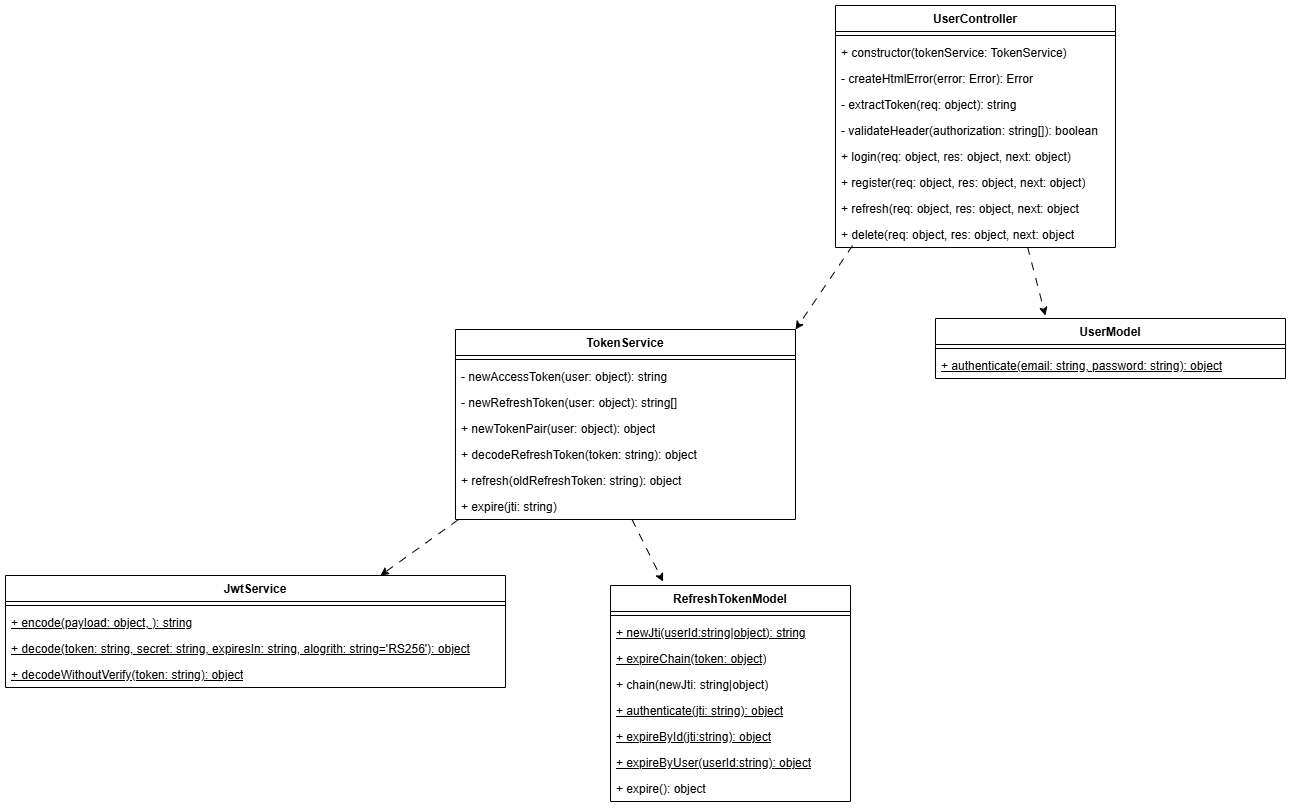

The diagram above was exported from draw.io. Its source (the exported page's mxGraphModel, read from the mxfile embedded in the PNG):
<mxGraphModel dx="1881" dy="709" grid="1" gridSize="10" guides="1" tooltips="1" connect="1" arrows="1" fold="1" page="1" pageScale="1" pageWidth="850" pageHeight="1100" math="0" shadow="0">
  <root>
    <mxCell id="0" />
    <mxCell id="1" parent="0" />
    <mxCell id="LTxy-Lm1yNunXiUcABPg-1" value="JwtService" style="swimlane;fontStyle=1;align=center;verticalAlign=top;childLayout=stackLayout;horizontal=1;startSize=26;horizontalStack=0;resizeParent=1;resizeParentMax=0;resizeLast=0;collapsible=1;marginBottom=0;whiteSpace=wrap;html=1;" parent="1" vertex="1">
      <mxGeometry x="-300" y="640" width="500" height="112" as="geometry" />
    </mxCell>
    <mxCell id="LTxy-Lm1yNunXiUcABPg-3" value="" style="line;strokeWidth=1;fillColor=none;align=left;verticalAlign=middle;spacingTop=-1;spacingLeft=3;spacingRight=3;rotatable=0;labelPosition=right;points=[];portConstraint=eastwest;strokeColor=inherit;" parent="LTxy-Lm1yNunXiUcABPg-1" vertex="1">
      <mxGeometry y="26" width="500" height="8" as="geometry" />
    </mxCell>
    <mxCell id="LTxy-Lm1yNunXiUcABPg-4" value="+ encode(payload: object, ): string" style="text;strokeColor=none;fillColor=none;align=left;verticalAlign=top;spacingLeft=4;spacingRight=4;overflow=hidden;rotatable=0;points=[[0,0.5],[1,0.5]];portConstraint=eastwest;whiteSpace=wrap;html=1;fontStyle=4" parent="LTxy-Lm1yNunXiUcABPg-1" vertex="1">
      <mxGeometry y="34" width="500" height="26" as="geometry" />
    </mxCell>
    <mxCell id="LTxy-Lm1yNunXiUcABPg-9" value="+ decode(token: string, secret: string, expiresIn: string, alogrith: string='RS256'): object" style="text;strokeColor=none;fillColor=none;align=left;verticalAlign=top;spacingLeft=4;spacingRight=4;overflow=hidden;rotatable=0;points=[[0,0.5],[1,0.5]];portConstraint=eastwest;whiteSpace=wrap;html=1;fontStyle=4" parent="LTxy-Lm1yNunXiUcABPg-1" vertex="1">
      <mxGeometry y="60" width="500" height="26" as="geometry" />
    </mxCell>
    <mxCell id="LTxy-Lm1yNunXiUcABPg-2" value="+ decodeWithoutVerify(token: string): object" style="text;strokeColor=none;fillColor=none;align=left;verticalAlign=top;spacingLeft=4;spacingRight=4;overflow=hidden;rotatable=0;points=[[0,0.5],[1,0.5]];portConstraint=eastwest;whiteSpace=wrap;html=1;fontStyle=4" parent="LTxy-Lm1yNunXiUcABPg-1" vertex="1">
      <mxGeometry y="86" width="500" height="26" as="geometry" />
    </mxCell>
    <mxCell id="LTxy-Lm1yNunXiUcABPg-10" value="TokenService" style="swimlane;fontStyle=1;align=center;verticalAlign=top;childLayout=stackLayout;horizontal=1;startSize=26;horizontalStack=0;resizeParent=1;resizeParentMax=0;resizeLast=0;collapsible=1;marginBottom=0;whiteSpace=wrap;html=1;" parent="1" vertex="1">
      <mxGeometry x="150" y="394" width="340" height="190" as="geometry" />
    </mxCell>
    <mxCell id="LTxy-Lm1yNunXiUcABPg-12" value="" style="line;strokeWidth=1;fillColor=none;align=left;verticalAlign=middle;spacingTop=-1;spacingLeft=3;spacingRight=3;rotatable=0;labelPosition=right;points=[];portConstraint=eastwest;strokeColor=inherit;" parent="LTxy-Lm1yNunXiUcABPg-10" vertex="1">
      <mxGeometry y="26" width="340" height="8" as="geometry" />
    </mxCell>
    <mxCell id="LTxy-Lm1yNunXiUcABPg-13" value="- newAccessToken(user: object): string" style="text;strokeColor=none;fillColor=none;align=left;verticalAlign=top;spacingLeft=4;spacingRight=4;overflow=hidden;rotatable=0;points=[[0,0.5],[1,0.5]];portConstraint=eastwest;whiteSpace=wrap;html=1;" parent="LTxy-Lm1yNunXiUcABPg-10" vertex="1">
      <mxGeometry y="34" width="340" height="26" as="geometry" />
    </mxCell>
    <mxCell id="LTxy-Lm1yNunXiUcABPg-11" value="- newRefreshToken(user: object): string[]" style="text;strokeColor=none;fillColor=none;align=left;verticalAlign=top;spacingLeft=4;spacingRight=4;overflow=hidden;rotatable=0;points=[[0,0.5],[1,0.5]];portConstraint=eastwest;whiteSpace=wrap;html=1;" parent="LTxy-Lm1yNunXiUcABPg-10" vertex="1">
      <mxGeometry y="60" width="340" height="26" as="geometry" />
    </mxCell>
    <mxCell id="LTxy-Lm1yNunXiUcABPg-14" value="+ newTokenPair(user: object): object" style="text;strokeColor=none;fillColor=none;align=left;verticalAlign=top;spacingLeft=4;spacingRight=4;overflow=hidden;rotatable=0;points=[[0,0.5],[1,0.5]];portConstraint=eastwest;whiteSpace=wrap;html=1;" parent="LTxy-Lm1yNunXiUcABPg-10" vertex="1">
      <mxGeometry y="86" width="340" height="26" as="geometry" />
    </mxCell>
    <mxCell id="LTxy-Lm1yNunXiUcABPg-15" value="+ decodeRefreshToken(token: string): object" style="text;strokeColor=none;fillColor=none;align=left;verticalAlign=top;spacingLeft=4;spacingRight=4;overflow=hidden;rotatable=0;points=[[0,0.5],[1,0.5]];portConstraint=eastwest;whiteSpace=wrap;html=1;" parent="LTxy-Lm1yNunXiUcABPg-10" vertex="1">
      <mxGeometry y="112" width="340" height="26" as="geometry" />
    </mxCell>
    <mxCell id="LTxy-Lm1yNunXiUcABPg-16" value="+ refresh(oldRefreshToken: string): object" style="text;strokeColor=none;fillColor=none;align=left;verticalAlign=top;spacingLeft=4;spacingRight=4;overflow=hidden;rotatable=0;points=[[0,0.5],[1,0.5]];portConstraint=eastwest;whiteSpace=wrap;html=1;" parent="LTxy-Lm1yNunXiUcABPg-10" vertex="1">
      <mxGeometry y="138" width="340" height="26" as="geometry" />
    </mxCell>
    <mxCell id="nY1DbR7YaoWM7g25EeNT-2" value="+ expire(jti: string)" style="text;strokeColor=none;fillColor=none;align=left;verticalAlign=top;spacingLeft=4;spacingRight=4;overflow=hidden;rotatable=0;points=[[0,0.5],[1,0.5]];portConstraint=eastwest;whiteSpace=wrap;html=1;" parent="LTxy-Lm1yNunXiUcABPg-10" vertex="1">
      <mxGeometry y="164" width="340" height="26" as="geometry" />
    </mxCell>
    <mxCell id="LTxy-Lm1yNunXiUcABPg-17" value="" style="endArrow=classic;html=1;rounded=0;entryX=0.75;entryY=0;entryDx=0;entryDy=0;dashed=1;dashPattern=8 8;exitX=0.007;exitY=1.019;exitDx=0;exitDy=0;exitPerimeter=0;" parent="1" source="nY1DbR7YaoWM7g25EeNT-2" target="LTxy-Lm1yNunXiUcABPg-1" edge="1">
      <mxGeometry width="50" height="50" relative="1" as="geometry">
        <mxPoint x="146.94000000000005" y="607.998" as="sourcePoint" />
        <mxPoint x="450" y="330" as="targetPoint" />
      </mxGeometry>
    </mxCell>
    <mxCell id="LTxy-Lm1yNunXiUcABPg-18" value="UserModel" style="swimlane;fontStyle=1;align=center;verticalAlign=top;childLayout=stackLayout;horizontal=1;startSize=26;horizontalStack=0;resizeParent=1;resizeParentMax=0;resizeLast=0;collapsible=1;marginBottom=0;whiteSpace=wrap;html=1;" parent="1" vertex="1">
      <mxGeometry x="630" y="383" width="350" height="60" as="geometry" />
    </mxCell>
    <mxCell id="LTxy-Lm1yNunXiUcABPg-20" value="" style="line;strokeWidth=1;fillColor=none;align=left;verticalAlign=middle;spacingTop=-1;spacingLeft=3;spacingRight=3;rotatable=0;labelPosition=right;points=[];portConstraint=eastwest;strokeColor=inherit;" parent="LTxy-Lm1yNunXiUcABPg-18" vertex="1">
      <mxGeometry y="26" width="350" height="8" as="geometry" />
    </mxCell>
    <mxCell id="LTxy-Lm1yNunXiUcABPg-21" value="+ authenticate(email: string, password: string): object" style="text;strokeColor=none;fillColor=none;align=left;verticalAlign=top;spacingLeft=4;spacingRight=4;overflow=hidden;rotatable=0;points=[[0,0.5],[1,0.5]];portConstraint=eastwest;whiteSpace=wrap;html=1;fontStyle=4" parent="LTxy-Lm1yNunXiUcABPg-18" vertex="1">
      <mxGeometry y="34" width="350" height="26" as="geometry" />
    </mxCell>
    <mxCell id="LTxy-Lm1yNunXiUcABPg-22" value="RefreshTokenModel" style="swimlane;fontStyle=1;align=center;verticalAlign=top;childLayout=stackLayout;horizontal=1;startSize=26;horizontalStack=0;resizeParent=1;resizeParentMax=0;resizeLast=0;collapsible=1;marginBottom=0;whiteSpace=wrap;html=1;" parent="1" vertex="1">
      <mxGeometry x="305" y="650" width="240" height="216" as="geometry" />
    </mxCell>
    <mxCell id="LTxy-Lm1yNunXiUcABPg-24" value="" style="line;strokeWidth=1;fillColor=none;align=left;verticalAlign=middle;spacingTop=-1;spacingLeft=3;spacingRight=3;rotatable=0;labelPosition=right;points=[];portConstraint=eastwest;strokeColor=inherit;" parent="LTxy-Lm1yNunXiUcABPg-22" vertex="1">
      <mxGeometry y="26" width="240" height="8" as="geometry" />
    </mxCell>
    <mxCell id="LTxy-Lm1yNunXiUcABPg-25" value="+ newJti(userId:string|object): string" style="text;strokeColor=none;fillColor=none;align=left;verticalAlign=top;spacingLeft=4;spacingRight=4;overflow=hidden;rotatable=0;points=[[0,0.5],[1,0.5]];portConstraint=eastwest;whiteSpace=wrap;html=1;fontStyle=4" parent="LTxy-Lm1yNunXiUcABPg-22" vertex="1">
      <mxGeometry y="34" width="240" height="26" as="geometry" />
    </mxCell>
    <mxCell id="LTxy-Lm1yNunXiUcABPg-23" value="+ expireChain(token: object)" style="text;strokeColor=none;fillColor=none;align=left;verticalAlign=top;spacingLeft=4;spacingRight=4;overflow=hidden;rotatable=0;points=[[0,0.5],[1,0.5]];portConstraint=eastwest;whiteSpace=wrap;html=1;fontStyle=4" parent="LTxy-Lm1yNunXiUcABPg-22" vertex="1">
      <mxGeometry y="60" width="240" height="26" as="geometry" />
    </mxCell>
    <mxCell id="LTxy-Lm1yNunXiUcABPg-26" value="+ chain(newJti: string|object)" style="text;strokeColor=none;fillColor=none;align=left;verticalAlign=top;spacingLeft=4;spacingRight=4;overflow=hidden;rotatable=0;points=[[0,0.5],[1,0.5]];portConstraint=eastwest;whiteSpace=wrap;html=1;" parent="LTxy-Lm1yNunXiUcABPg-22" vertex="1">
      <mxGeometry y="86" width="240" height="26" as="geometry" />
    </mxCell>
    <mxCell id="LTxy-Lm1yNunXiUcABPg-27" value="+ authenticate(jti: string): object" style="text;strokeColor=none;fillColor=none;align=left;verticalAlign=top;spacingLeft=4;spacingRight=4;overflow=hidden;rotatable=0;points=[[0,0.5],[1,0.5]];portConstraint=eastwest;whiteSpace=wrap;html=1;fontStyle=4" parent="LTxy-Lm1yNunXiUcABPg-22" vertex="1">
      <mxGeometry y="112" width="240" height="26" as="geometry" />
    </mxCell>
    <mxCell id="USL1-46vAMmcH3fTehHU-1" value="+ expireById(jti:string): object" style="text;strokeColor=none;fillColor=none;align=left;verticalAlign=top;spacingLeft=4;spacingRight=4;overflow=hidden;rotatable=0;points=[[0,0.5],[1,0.5]];portConstraint=eastwest;whiteSpace=wrap;html=1;fontStyle=4" parent="LTxy-Lm1yNunXiUcABPg-22" vertex="1">
      <mxGeometry y="138" width="240" height="26" as="geometry" />
    </mxCell>
    <mxCell id="LTxy-Lm1yNunXiUcABPg-28" value="+ expireByUser(userId:string): object" style="text;strokeColor=none;fillColor=none;align=left;verticalAlign=top;spacingLeft=4;spacingRight=4;overflow=hidden;rotatable=0;points=[[0,0.5],[1,0.5]];portConstraint=eastwest;whiteSpace=wrap;html=1;fontStyle=4" parent="LTxy-Lm1yNunXiUcABPg-22" vertex="1">
      <mxGeometry y="164" width="240" height="26" as="geometry" />
    </mxCell>
    <mxCell id="LTxy-Lm1yNunXiUcABPg-29" value="+ expire(): object" style="text;strokeColor=none;fillColor=none;align=left;verticalAlign=top;spacingLeft=4;spacingRight=4;overflow=hidden;rotatable=0;points=[[0,0.5],[1,0.5]];portConstraint=eastwest;whiteSpace=wrap;html=1;" parent="LTxy-Lm1yNunXiUcABPg-22" vertex="1">
      <mxGeometry y="190" width="240" height="26" as="geometry" />
    </mxCell>
    <mxCell id="LTxy-Lm1yNunXiUcABPg-30" style="rounded=0;orthogonalLoop=1;jettySize=auto;html=1;entryX=0.219;entryY=-0.018;entryDx=0;entryDy=0;entryPerimeter=0;dashed=1;dashPattern=8 8;" parent="1" source="nY1DbR7YaoWM7g25EeNT-2" target="LTxy-Lm1yNunXiUcABPg-22" edge="1">
      <mxGeometry relative="1" as="geometry">
        <mxPoint x="344.48" y="612.002" as="sourcePoint" />
      </mxGeometry>
    </mxCell>
    <mxCell id="LTxy-Lm1yNunXiUcABPg-31" style="rounded=0;orthogonalLoop=1;jettySize=auto;html=1;entryX=0.314;entryY=-0.05;entryDx=0;entryDy=0;entryPerimeter=0;dashed=1;dashPattern=8 8;exitX=0.686;exitY=0.981;exitDx=0;exitDy=0;exitPerimeter=0;" parent="1" source="nY1DbR7YaoWM7g25EeNT-4" target="LTxy-Lm1yNunXiUcABPg-18" edge="1">
      <mxGeometry relative="1" as="geometry">
        <mxPoint x="830" y="300" as="sourcePoint" />
      </mxGeometry>
    </mxCell>
    <mxCell id="LTxy-Lm1yNunXiUcABPg-32" value="UserController" style="swimlane;fontStyle=1;align=center;verticalAlign=top;childLayout=stackLayout;horizontal=1;startSize=26;horizontalStack=0;resizeParent=1;resizeParentMax=0;resizeLast=0;collapsible=1;marginBottom=0;whiteSpace=wrap;html=1;" parent="1" vertex="1">
      <mxGeometry x="530" y="70" width="280" height="242" as="geometry" />
    </mxCell>
    <mxCell id="LTxy-Lm1yNunXiUcABPg-34" value="" style="line;strokeWidth=1;fillColor=none;align=left;verticalAlign=middle;spacingTop=-1;spacingLeft=3;spacingRight=3;rotatable=0;labelPosition=right;points=[];portConstraint=eastwest;strokeColor=inherit;" parent="LTxy-Lm1yNunXiUcABPg-32" vertex="1">
      <mxGeometry y="26" width="280" height="8" as="geometry" />
    </mxCell>
    <mxCell id="uluM3cy5bpXOXz0XuBO5-1" value="+ constructor(tokenService: TokenService)" style="text;strokeColor=none;fillColor=none;align=left;verticalAlign=top;spacingLeft=4;spacingRight=4;overflow=hidden;rotatable=0;points=[[0,0.5],[1,0.5]];portConstraint=eastwest;whiteSpace=wrap;html=1;" parent="LTxy-Lm1yNunXiUcABPg-32" vertex="1">
      <mxGeometry y="34" width="280" height="26" as="geometry" />
    </mxCell>
    <mxCell id="LTxy-Lm1yNunXiUcABPg-39" value="- createHtmlError(error: Error): Error" style="text;strokeColor=none;fillColor=none;align=left;verticalAlign=top;spacingLeft=4;spacingRight=4;overflow=hidden;rotatable=0;points=[[0,0.5],[1,0.5]];portConstraint=eastwest;whiteSpace=wrap;html=1;" parent="LTxy-Lm1yNunXiUcABPg-32" vertex="1">
      <mxGeometry y="60" width="280" height="26" as="geometry" />
    </mxCell>
    <mxCell id="LTxy-Lm1yNunXiUcABPg-37" value="- extractToken(req: object): string" style="text;strokeColor=none;fillColor=none;align=left;verticalAlign=top;spacingLeft=4;spacingRight=4;overflow=hidden;rotatable=0;points=[[0,0.5],[1,0.5]];portConstraint=eastwest;whiteSpace=wrap;html=1;" parent="LTxy-Lm1yNunXiUcABPg-32" vertex="1">
      <mxGeometry y="86" width="280" height="26" as="geometry" />
    </mxCell>
    <mxCell id="LTxy-Lm1yNunXiUcABPg-38" value="- validateHeader(authorization: string[]): boolean" style="text;strokeColor=none;fillColor=none;align=left;verticalAlign=top;spacingLeft=4;spacingRight=4;overflow=hidden;rotatable=0;points=[[0,0.5],[1,0.5]];portConstraint=eastwest;whiteSpace=wrap;html=1;" parent="LTxy-Lm1yNunXiUcABPg-32" vertex="1">
      <mxGeometry y="112" width="280" height="26" as="geometry" />
    </mxCell>
    <mxCell id="LTxy-Lm1yNunXiUcABPg-35" value="+ login(req: object, res: object, next: object)" style="text;strokeColor=none;fillColor=none;align=left;verticalAlign=top;spacingLeft=4;spacingRight=4;overflow=hidden;rotatable=0;points=[[0,0.5],[1,0.5]];portConstraint=eastwest;whiteSpace=wrap;html=1;" parent="LTxy-Lm1yNunXiUcABPg-32" vertex="1">
      <mxGeometry y="138" width="280" height="26" as="geometry" />
    </mxCell>
    <mxCell id="LTxy-Lm1yNunXiUcABPg-40" value="+ register(req: object, res: object, next: object)" style="text;strokeColor=none;fillColor=none;align=left;verticalAlign=top;spacingLeft=4;spacingRight=4;overflow=hidden;rotatable=0;points=[[0,0.5],[1,0.5]];portConstraint=eastwest;whiteSpace=wrap;html=1;" parent="LTxy-Lm1yNunXiUcABPg-32" vertex="1">
      <mxGeometry y="164" width="280" height="26" as="geometry" />
    </mxCell>
    <mxCell id="LTxy-Lm1yNunXiUcABPg-33" value="+ refresh(req: object, res: object, next: object" style="text;strokeColor=none;fillColor=none;align=left;verticalAlign=top;spacingLeft=4;spacingRight=4;overflow=hidden;rotatable=0;points=[[0,0.5],[1,0.5]];portConstraint=eastwest;whiteSpace=wrap;html=1;" parent="LTxy-Lm1yNunXiUcABPg-32" vertex="1">
      <mxGeometry y="190" width="280" height="26" as="geometry" />
    </mxCell>
    <mxCell id="nY1DbR7YaoWM7g25EeNT-4" value="+ delete(req: object, res: object, next: object" style="text;strokeColor=none;fillColor=none;align=left;verticalAlign=top;spacingLeft=4;spacingRight=4;overflow=hidden;rotatable=0;points=[[0,0.5],[1,0.5]];portConstraint=eastwest;whiteSpace=wrap;html=1;" parent="LTxy-Lm1yNunXiUcABPg-32" vertex="1">
      <mxGeometry y="216" width="280" height="26" as="geometry" />
    </mxCell>
    <mxCell id="LTxy-Lm1yNunXiUcABPg-36" style="rounded=0;orthogonalLoop=1;jettySize=auto;html=1;entryX=1;entryY=0;entryDx=0;entryDy=0;dashed=1;dashPattern=8 8;exitX=0.061;exitY=0.923;exitDx=0;exitDy=0;exitPerimeter=0;" parent="1" source="nY1DbR7YaoWM7g25EeNT-4" target="LTxy-Lm1yNunXiUcABPg-10" edge="1">
      <mxGeometry relative="1" as="geometry">
        <mxPoint x="530" y="270" as="sourcePoint" />
      </mxGeometry>
    </mxCell>
  </root>
</mxGraphModel>